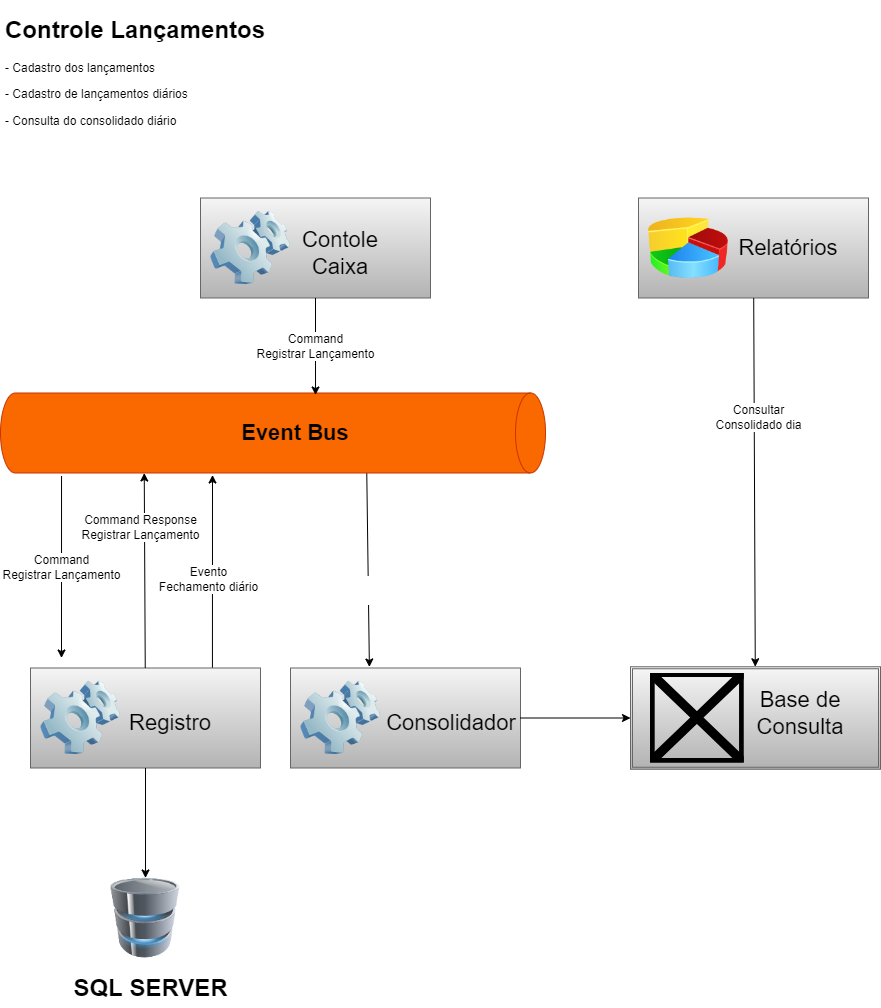

The diagram above was exported from draw.io. Its source (the exported page's mxGraphModel, read from the mxfile embedded in the PNG):
<mxGraphModel dx="1368" dy="790" grid="1" gridSize="10" guides="1" tooltips="1" connect="1" arrows="1" fold="1" page="1" pageScale="1" pageWidth="850" pageHeight="1100" math="0" shadow="0">
  <root>
    <mxCell id="0" />
    <mxCell id="1" parent="0" />
    <mxCell id="31" style="edgeStyle=none;html=1;fontSize=22;fontColor=#000000;exitX=0.791;exitY=0.02;exitDx=0;exitDy=0;entryX=1.025;entryY=0.611;entryDx=0;entryDy=0;entryPerimeter=0;exitPerimeter=0;" parent="1" source="3" target="5" edge="1">
      <mxGeometry relative="1" as="geometry">
        <mxPoint x="130" y="477.5" as="targetPoint" />
      </mxGeometry>
    </mxCell>
    <mxCell id="A6jmogZPsC-k4K6RJLB4-39" value="Evento&lt;br style=&quot;font-size: 12px;&quot;&gt;Fechamento diário" style="edgeLabel;html=1;align=center;verticalAlign=middle;resizable=0;points=[];fontSize=12;" parent="31" vertex="1" connectable="0">
      <mxGeometry x="0.3988" y="-5" relative="1" as="geometry">
        <mxPoint x="-9" y="45" as="offset" />
      </mxGeometry>
    </mxCell>
    <mxCell id="33" style="edgeStyle=none;html=1;fontSize=22;fontColor=#FFFFFF;exitX=0.975;exitY=0.328;exitDx=0;exitDy=0;exitPerimeter=0;entryX=0.343;entryY=-0.01;entryDx=0;entryDy=0;entryPerimeter=0;" parent="1" source="5" target="A6jmogZPsC-k4K6RJLB4-42" edge="1">
      <mxGeometry relative="1" as="geometry">
        <mxPoint x="493" y="667.5" as="targetPoint" />
      </mxGeometry>
    </mxCell>
    <mxCell id="34" value="Evento&lt;br style=&quot;font-size: 12px&quot;&gt;Fechamento Diário" style="edgeLabel;html=1;align=center;verticalAlign=middle;resizable=0;points=[];fontSize=12;fontColor=#FFFFFF;" parent="33" vertex="1" connectable="0">
      <mxGeometry x="0.2661" y="-1" relative="1" as="geometry">
        <mxPoint x="-4" y="-5" as="offset" />
      </mxGeometry>
    </mxCell>
    <mxCell id="A6jmogZPsC-k4K6RJLB4-77" value="Command&lt;br&gt;Registrar Lançamento" style="edgeStyle=none;html=1;fontSize=12;exitX=1.038;exitY=0.888;exitDx=0;exitDy=0;exitPerimeter=0;" parent="1" source="5" edge="1">
      <mxGeometry relative="1" as="geometry">
        <mxPoint x="71" y="667.5" as="targetPoint" />
      </mxGeometry>
    </mxCell>
    <mxCell id="5" value="" style="shape=cylinder3;whiteSpace=wrap;html=1;boundedLbl=1;backgroundOutline=1;size=15;rotation=90;fillColor=#fa6800;strokeColor=#C73500;fontColor=#000000;" parent="1" vertex="1">
      <mxGeometry x="242.5" y="170" width="80" height="545" as="geometry" />
    </mxCell>
    <mxCell id="17" value="Event Bus" style="text;html=1;strokeColor=none;fillColor=none;align=center;verticalAlign=middle;whiteSpace=wrap;rounded=0;fontStyle=1;fontSize=22;" parent="1" vertex="1">
      <mxGeometry x="245" y="427.5" width="120" height="30" as="geometry" />
    </mxCell>
    <mxCell id="35" value="&lt;h1&gt;Controle Lançamentos&lt;/h1&gt;&lt;p&gt;- Cadastro dos lançamentos&amp;nbsp;&lt;/p&gt;&lt;p&gt;- Cadastro de lançamentos diários&lt;/p&gt;&lt;p&gt;- Consulta do consolidado diário&lt;/p&gt;&lt;p&gt;&lt;br&gt;&lt;/p&gt;" style="text;html=1;strokeColor=none;fillColor=none;spacing=5;spacingTop=-20;whiteSpace=wrap;overflow=hidden;rounded=0;fontSize=12;" parent="1" vertex="1">
      <mxGeometry x="10" y="20" width="500" height="140" as="geometry" />
    </mxCell>
    <mxCell id="ipdpuLFvYmDlWWAMEJ8b-45" value="" style="group" parent="1" vertex="1" connectable="0">
      <mxGeometry x="40" y="677.5" width="230" height="100" as="geometry" />
    </mxCell>
    <mxCell id="3" value="" style="rounded=0;whiteSpace=wrap;html=1;fillColor=#f5f5f5;gradientColor=#b3b3b3;strokeColor=#666666;" parent="ipdpuLFvYmDlWWAMEJ8b-45" vertex="1">
      <mxGeometry width="230" height="100" as="geometry" />
    </mxCell>
    <mxCell id="21" value="" style="image;html=1;image=img/lib/clip_art/computers/Software_128x128.png;fontSize=22;" parent="ipdpuLFvYmDlWWAMEJ8b-45" vertex="1">
      <mxGeometry x="10" y="10" width="80" height="80" as="geometry" />
    </mxCell>
    <mxCell id="26" value="Registro" style="text;html=1;strokeColor=none;fillColor=none;align=center;verticalAlign=middle;whiteSpace=wrap;rounded=0;fontSize=22;fontColor=#000000;" parent="ipdpuLFvYmDlWWAMEJ8b-45" vertex="1">
      <mxGeometry x="110" y="40" width="60" height="30" as="geometry" />
    </mxCell>
    <mxCell id="A6jmogZPsC-k4K6RJLB4-37" value="" style="image;html=1;image=img/lib/clip_art/computers/Database_128x128.png;fontSize=22;" parent="1" vertex="1">
      <mxGeometry x="115" y="887.5" width="80" height="80" as="geometry" />
    </mxCell>
    <mxCell id="A6jmogZPsC-k4K6RJLB4-38" style="edgeStyle=none;html=1;entryX=0.5;entryY=0;entryDx=0;entryDy=0;fontSize=22;" parent="1" source="3" target="A6jmogZPsC-k4K6RJLB4-37" edge="1">
      <mxGeometry relative="1" as="geometry" />
    </mxCell>
    <mxCell id="A6jmogZPsC-k4K6RJLB4-41" value="" style="group" parent="1" vertex="1" connectable="0">
      <mxGeometry x="300" y="677.5" width="230" height="100" as="geometry" />
    </mxCell>
    <mxCell id="A6jmogZPsC-k4K6RJLB4-42" value="" style="rounded=0;whiteSpace=wrap;html=1;fillColor=#f5f5f5;gradientColor=#b3b3b3;strokeColor=#666666;" parent="A6jmogZPsC-k4K6RJLB4-41" vertex="1">
      <mxGeometry width="230" height="100" as="geometry" />
    </mxCell>
    <mxCell id="A6jmogZPsC-k4K6RJLB4-43" value="" style="image;html=1;image=img/lib/clip_art/computers/Software_128x128.png;fontSize=22;" parent="A6jmogZPsC-k4K6RJLB4-41" vertex="1">
      <mxGeometry x="10" y="10" width="80" height="80" as="geometry" />
    </mxCell>
    <mxCell id="A6jmogZPsC-k4K6RJLB4-44" value="Consolidador" style="text;html=1;strokeColor=none;fillColor=none;align=center;verticalAlign=middle;whiteSpace=wrap;rounded=0;fontSize=22;fontColor=#000000;" parent="A6jmogZPsC-k4K6RJLB4-41" vertex="1">
      <mxGeometry x="131" y="40" width="60" height="30" as="geometry" />
    </mxCell>
    <mxCell id="A6jmogZPsC-k4K6RJLB4-47" value="" style="shape=ext;double=1;rounded=0;whiteSpace=wrap;html=1;fontSize=12;fillColor=#f5f5f5;gradientColor=#b3b3b3;strokeColor=#666666;" parent="1" vertex="1">
      <mxGeometry x="640" y="676.25" width="250" height="102.5" as="geometry" />
    </mxCell>
    <mxCell id="A6jmogZPsC-k4K6RJLB4-53" value="Base de Consulta" style="text;html=1;strokeColor=none;fillColor=none;align=center;verticalAlign=middle;whiteSpace=wrap;rounded=0;fontSize=22;fontColor=#000000;" parent="1" vertex="1">
      <mxGeometry x="780" y="707.5" width="60" height="30" as="geometry" />
    </mxCell>
    <mxCell id="A6jmogZPsC-k4K6RJLB4-54" style="edgeStyle=none;html=1;fontSize=12;" parent="1" source="A6jmogZPsC-k4K6RJLB4-42" target="A6jmogZPsC-k4K6RJLB4-47" edge="1">
      <mxGeometry relative="1" as="geometry" />
    </mxCell>
    <mxCell id="A6jmogZPsC-k4K6RJLB4-68" value="" style="group" parent="1" vertex="1" connectable="0">
      <mxGeometry x="210" y="207.5" width="230" height="100" as="geometry" />
    </mxCell>
    <mxCell id="A6jmogZPsC-k4K6RJLB4-69" value="" style="rounded=0;whiteSpace=wrap;html=1;fillColor=#f5f5f5;gradientColor=#b3b3b3;strokeColor=#666666;" parent="A6jmogZPsC-k4K6RJLB4-68" vertex="1">
      <mxGeometry width="230" height="100" as="geometry" />
    </mxCell>
    <mxCell id="A6jmogZPsC-k4K6RJLB4-70" value="" style="image;html=1;image=img/lib/clip_art/computers/Software_128x128.png;fontSize=22;" parent="A6jmogZPsC-k4K6RJLB4-68" vertex="1">
      <mxGeometry x="10" y="10" width="80" height="80" as="geometry" />
    </mxCell>
    <mxCell id="A6jmogZPsC-k4K6RJLB4-71" value="Contole Caixa" style="text;html=1;strokeColor=none;fillColor=none;align=center;verticalAlign=middle;whiteSpace=wrap;rounded=0;fontSize=22;fontColor=#000000;" parent="A6jmogZPsC-k4K6RJLB4-68" vertex="1">
      <mxGeometry x="110" y="40" width="60" height="30" as="geometry" />
    </mxCell>
    <mxCell id="A6jmogZPsC-k4K6RJLB4-76" value="Command&lt;br&gt;Registrar Lançamento" style="edgeStyle=none;html=1;entryX=0.025;entryY=0.422;entryDx=0;entryDy=0;entryPerimeter=0;fontSize=12;" parent="1" source="A6jmogZPsC-k4K6RJLB4-69" target="5" edge="1">
      <mxGeometry relative="1" as="geometry" />
    </mxCell>
    <mxCell id="A6jmogZPsC-k4K6RJLB4-83" style="edgeStyle=none;html=1;entryX=1;entryY=0;entryDx=0;entryDy=401.25;entryPerimeter=0;fontSize=12;" parent="1" source="3" target="5" edge="1">
      <mxGeometry relative="1" as="geometry" />
    </mxCell>
    <mxCell id="A6jmogZPsC-k4K6RJLB4-84" value="Command Response&lt;br&gt;Registrar Lançamento" style="edgeLabel;html=1;align=center;verticalAlign=middle;resizable=0;points=[];fontSize=12;" parent="A6jmogZPsC-k4K6RJLB4-83" vertex="1" connectable="0">
      <mxGeometry x="0.4464" y="5" relative="1" as="geometry">
        <mxPoint as="offset" />
      </mxGeometry>
    </mxCell>
    <mxCell id="pyQ0ode0oeM5veHdXGiS-40" value="" style="group" parent="1" vertex="1" connectable="0">
      <mxGeometry x="648" y="207.5" width="230" height="100" as="geometry" />
    </mxCell>
    <mxCell id="pyQ0ode0oeM5veHdXGiS-35" value="" style="rounded=0;whiteSpace=wrap;html=1;fillColor=#f5f5f5;gradientColor=#b3b3b3;strokeColor=#666666;" parent="pyQ0ode0oeM5veHdXGiS-40" vertex="1">
      <mxGeometry width="230" height="100" as="geometry" />
    </mxCell>
    <mxCell id="pyQ0ode0oeM5veHdXGiS-36" value="" style="image;html=1;image=img/lib/clip_art/finance/Pie_Chart_128x128.png;fontSize=12;" parent="pyQ0ode0oeM5veHdXGiS-40" vertex="1">
      <mxGeometry x="10" y="10" width="80" height="80" as="geometry" />
    </mxCell>
    <mxCell id="pyQ0ode0oeM5veHdXGiS-37" value="Relatórios" style="text;html=1;strokeColor=none;fillColor=none;align=center;verticalAlign=middle;whiteSpace=wrap;rounded=0;fontSize=22;fontColor=#000000;" parent="pyQ0ode0oeM5veHdXGiS-40" vertex="1">
      <mxGeometry x="120" y="35" width="60" height="30" as="geometry" />
    </mxCell>
    <mxCell id="pyQ0ode0oeM5veHdXGiS-41" style="edgeStyle=none;html=1;fontSize=12;startArrow=none;" parent="1" source="pyQ0ode0oeM5veHdXGiS-35" target="A6jmogZPsC-k4K6RJLB4-47" edge="1">
      <mxGeometry relative="1" as="geometry">
        <mxPoint x="765" y="510" as="sourcePoint" />
      </mxGeometry>
    </mxCell>
    <mxCell id="48" value="&lt;span style=&quot;font-size: 12px&quot;&gt;Consultar&lt;/span&gt;&lt;br style=&quot;font-size: 12px&quot;&gt;&lt;span style=&quot;font-size: 12px&quot;&gt;Consolidado dia&lt;/span&gt;" style="edgeLabel;html=1;align=center;verticalAlign=middle;resizable=0;points=[];" vertex="1" connectable="0" parent="pyQ0ode0oeM5veHdXGiS-41">
      <mxGeometry x="-0.3572" y="4" relative="1" as="geometry">
        <mxPoint as="offset" />
      </mxGeometry>
    </mxCell>
    <mxCell id="pyQ0ode0oeM5veHdXGiS-43" value="SQL SERVER" style="text;strokeColor=none;fillColor=none;html=1;fontSize=24;fontStyle=1;verticalAlign=middle;align=center;" parent="1" vertex="1">
      <mxGeometry x="110" y="977.5" width="100" height="40" as="geometry" />
    </mxCell>
    <mxCell id="45" value="" style="shape=image;verticalLabelPosition=bottom;labelBackgroundColor=#ffffff;verticalAlign=top;aspect=fixed;imageAspect=0;image=https://www.desuvit.com/wp-content/uploads/2021/03/mongodb-icon.png;" parent="1" vertex="1">
      <mxGeometry x="660" y="682.5" width="93.75" height="90" as="geometry" />
    </mxCell>
  </root>
</mxGraphModel>